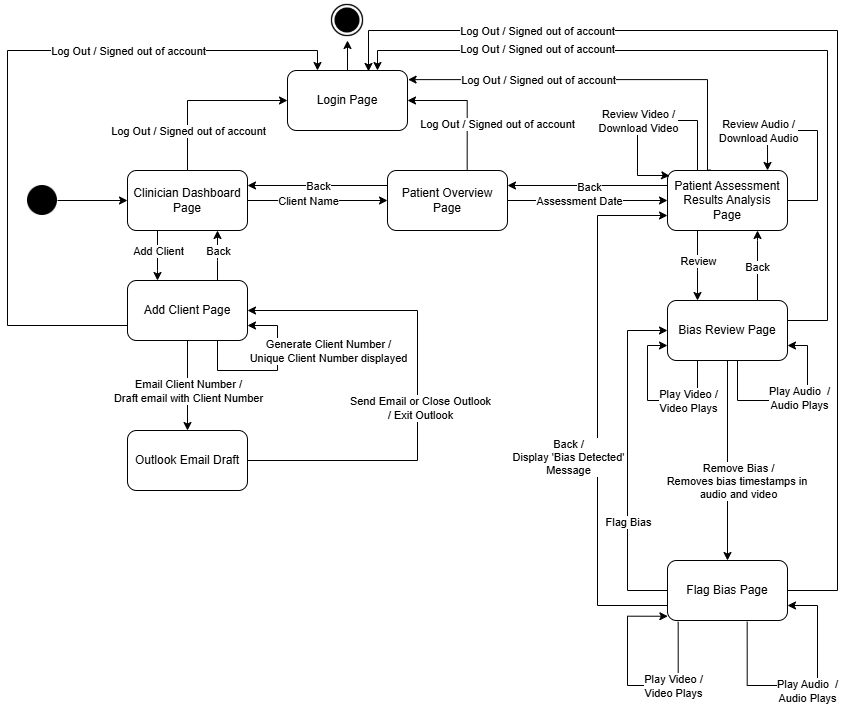

The diagram above was exported from draw.io. Its source (the exported page's mxGraphModel, read from the mxfile embedded in the PNG):
<mxGraphModel dx="1666" dy="749" grid="1" gridSize="10" guides="1" tooltips="1" connect="1" arrows="1" fold="1" page="1" pageScale="1" pageWidth="850" pageHeight="1100" math="0" shadow="0">
  <root>
    <mxCell id="0" />
    <mxCell id="1" parent="0" />
    <mxCell id="melAfxIxYtHawFNCc2qz-13" value="" style="edgeStyle=orthogonalEdgeStyle;rounded=0;orthogonalLoop=1;jettySize=auto;html=1;entryX=0.25;entryY=0;entryDx=0;entryDy=0;" edge="1" parent="1" source="melAfxIxYtHawFNCc2qz-1" target="melAfxIxYtHawFNCc2qz-6">
      <mxGeometry relative="1" as="geometry">
        <Array as="points">
          <mxPoint x="160" y="280" />
          <mxPoint x="160" y="280" />
        </Array>
      </mxGeometry>
    </mxCell>
    <mxCell id="melAfxIxYtHawFNCc2qz-14" value="Add Client" style="edgeLabel;html=1;align=center;verticalAlign=middle;resizable=0;points=[];" vertex="1" connectable="0" parent="melAfxIxYtHawFNCc2qz-13">
      <mxGeometry x="-0.1657" y="-2" relative="1" as="geometry">
        <mxPoint x="2" y="-1" as="offset" />
      </mxGeometry>
    </mxCell>
    <mxCell id="melAfxIxYtHawFNCc2qz-18" style="edgeStyle=orthogonalEdgeStyle;rounded=0;orthogonalLoop=1;jettySize=auto;html=1;exitX=0.5;exitY=0;exitDx=0;exitDy=0;entryX=0;entryY=0.5;entryDx=0;entryDy=0;" edge="1" parent="1" source="melAfxIxYtHawFNCc2qz-1" target="melAfxIxYtHawFNCc2qz-17">
      <mxGeometry relative="1" as="geometry" />
    </mxCell>
    <mxCell id="melAfxIxYtHawFNCc2qz-19" value="Log Out / Signed out of account" style="edgeLabel;html=1;align=center;verticalAlign=middle;resizable=0;points=[];" vertex="1" connectable="0" parent="melAfxIxYtHawFNCc2qz-18">
      <mxGeometry x="0.04" y="-1" relative="1" as="geometry">
        <mxPoint x="-18" y="29" as="offset" />
      </mxGeometry>
    </mxCell>
    <mxCell id="melAfxIxYtHawFNCc2qz-28" style="edgeStyle=orthogonalEdgeStyle;rounded=0;orthogonalLoop=1;jettySize=auto;html=1;exitX=1;exitY=0.5;exitDx=0;exitDy=0;entryX=0;entryY=0.5;entryDx=0;entryDy=0;" edge="1" parent="1" source="melAfxIxYtHawFNCc2qz-1" target="melAfxIxYtHawFNCc2qz-7">
      <mxGeometry relative="1" as="geometry" />
    </mxCell>
    <mxCell id="melAfxIxYtHawFNCc2qz-29" value="Client Name" style="edgeLabel;html=1;align=center;verticalAlign=middle;resizable=0;points=[];" vertex="1" connectable="0" parent="melAfxIxYtHawFNCc2qz-28">
      <mxGeometry x="0.1257" relative="1" as="geometry">
        <mxPoint x="-19" as="offset" />
      </mxGeometry>
    </mxCell>
    <mxCell id="melAfxIxYtHawFNCc2qz-1" value="Clinician Dashboard Page" style="rounded=1;whiteSpace=wrap;html=1;" vertex="1" parent="1">
      <mxGeometry x="130" y="180" width="120" height="60" as="geometry" />
    </mxCell>
    <mxCell id="melAfxIxYtHawFNCc2qz-5" value="" style="edgeStyle=orthogonalEdgeStyle;rounded=0;orthogonalLoop=1;jettySize=auto;html=1;" edge="1" parent="1" source="melAfxIxYtHawFNCc2qz-3" target="melAfxIxYtHawFNCc2qz-1">
      <mxGeometry relative="1" as="geometry" />
    </mxCell>
    <mxCell id="melAfxIxYtHawFNCc2qz-3" value="" style="shape=image;html=1;verticalAlign=top;verticalLabelPosition=bottom;labelBackgroundColor=#ffffff;imageAspect=0;aspect=fixed;image=https://cdn4.iconfinder.com/data/icons/essential-app-2/16/record-round-circle-dot-128.png" vertex="1" parent="1">
      <mxGeometry x="30" y="195" width="30" height="30" as="geometry" />
    </mxCell>
    <mxCell id="melAfxIxYtHawFNCc2qz-15" style="edgeStyle=orthogonalEdgeStyle;rounded=0;orthogonalLoop=1;jettySize=auto;html=1;entryX=0.75;entryY=1;entryDx=0;entryDy=0;exitX=0.75;exitY=0;exitDx=0;exitDy=0;" edge="1" parent="1" source="melAfxIxYtHawFNCc2qz-6" target="melAfxIxYtHawFNCc2qz-1">
      <mxGeometry relative="1" as="geometry">
        <mxPoint x="320" y="210" as="targetPoint" />
        <mxPoint x="270" y="310" as="sourcePoint" />
        <Array as="points">
          <mxPoint x="220" y="270" />
          <mxPoint x="220" y="270" />
        </Array>
      </mxGeometry>
    </mxCell>
    <mxCell id="melAfxIxYtHawFNCc2qz-16" value="Back" style="edgeLabel;html=1;align=center;verticalAlign=middle;resizable=0;points=[];" vertex="1" connectable="0" parent="melAfxIxYtHawFNCc2qz-15">
      <mxGeometry x="0.389" y="1" relative="1" as="geometry">
        <mxPoint x="1" y="5" as="offset" />
      </mxGeometry>
    </mxCell>
    <mxCell id="melAfxIxYtHawFNCc2qz-21" style="edgeStyle=orthogonalEdgeStyle;rounded=0;orthogonalLoop=1;jettySize=auto;html=1;entryX=0.5;entryY=0;entryDx=0;entryDy=0;" edge="1" parent="1" source="melAfxIxYtHawFNCc2qz-6" target="melAfxIxYtHawFNCc2qz-20">
      <mxGeometry relative="1" as="geometry" />
    </mxCell>
    <mxCell id="melAfxIxYtHawFNCc2qz-22" value="Email Client Number / &lt;br&gt;Draft email with Client Number" style="edgeLabel;html=1;align=center;verticalAlign=middle;resizable=0;points=[];" vertex="1" connectable="0" parent="melAfxIxYtHawFNCc2qz-21">
      <mxGeometry x="0.2229" y="-1" relative="1" as="geometry">
        <mxPoint x="1" y="-5" as="offset" />
      </mxGeometry>
    </mxCell>
    <mxCell id="melAfxIxYtHawFNCc2qz-25" style="edgeStyle=orthogonalEdgeStyle;rounded=0;orthogonalLoop=1;jettySize=auto;html=1;entryX=0.25;entryY=0;entryDx=0;entryDy=0;exitX=0;exitY=0.75;exitDx=0;exitDy=0;" edge="1" parent="1" source="melAfxIxYtHawFNCc2qz-6" target="melAfxIxYtHawFNCc2qz-17">
      <mxGeometry relative="1" as="geometry">
        <Array as="points">
          <mxPoint x="10" y="335" />
          <mxPoint x="10" y="60" />
          <mxPoint x="320" y="60" />
        </Array>
      </mxGeometry>
    </mxCell>
    <mxCell id="melAfxIxYtHawFNCc2qz-27" value="Log Out / Signed out of account" style="edgeLabel;html=1;align=center;verticalAlign=middle;resizable=0;points=[];" vertex="1" connectable="0" parent="melAfxIxYtHawFNCc2qz-25">
      <mxGeometry x="-0.5551" relative="1" as="geometry">
        <mxPoint x="120" y="-234" as="offset" />
      </mxGeometry>
    </mxCell>
    <mxCell id="melAfxIxYtHawFNCc2qz-6" value="Add Client Page" style="rounded=1;whiteSpace=wrap;html=1;" vertex="1" parent="1">
      <mxGeometry x="130" y="290" width="120" height="60" as="geometry" />
    </mxCell>
    <mxCell id="melAfxIxYtHawFNCc2qz-30" style="edgeStyle=orthogonalEdgeStyle;rounded=0;orthogonalLoop=1;jettySize=auto;html=1;exitX=0;exitY=0.25;exitDx=0;exitDy=0;entryX=1;entryY=0.25;entryDx=0;entryDy=0;" edge="1" parent="1" source="melAfxIxYtHawFNCc2qz-7" target="melAfxIxYtHawFNCc2qz-1">
      <mxGeometry relative="1" as="geometry" />
    </mxCell>
    <mxCell id="melAfxIxYtHawFNCc2qz-31" value="Back" style="edgeLabel;html=1;align=center;verticalAlign=middle;resizable=0;points=[];" vertex="1" connectable="0" parent="melAfxIxYtHawFNCc2qz-30">
      <mxGeometry x="-0.2554" y="-1" relative="1" as="geometry">
        <mxPoint x="-18" y="1" as="offset" />
      </mxGeometry>
    </mxCell>
    <mxCell id="melAfxIxYtHawFNCc2qz-34" style="edgeStyle=orthogonalEdgeStyle;rounded=0;orthogonalLoop=1;jettySize=auto;html=1;exitX=0.664;exitY=0.027;exitDx=0;exitDy=0;entryX=1;entryY=0.5;entryDx=0;entryDy=0;exitPerimeter=0;" edge="1" parent="1" source="melAfxIxYtHawFNCc2qz-7" target="melAfxIxYtHawFNCc2qz-17">
      <mxGeometry relative="1" as="geometry">
        <Array as="points">
          <mxPoint x="470" y="110" />
        </Array>
      </mxGeometry>
    </mxCell>
    <mxCell id="melAfxIxYtHawFNCc2qz-35" value="Log Out / Signed out of account" style="edgeLabel;html=1;align=center;verticalAlign=middle;resizable=0;points=[];" vertex="1" connectable="0" parent="melAfxIxYtHawFNCc2qz-34">
      <mxGeometry x="-0.5429" y="-1" relative="1" as="geometry">
        <mxPoint x="29" y="-18" as="offset" />
      </mxGeometry>
    </mxCell>
    <mxCell id="melAfxIxYtHawFNCc2qz-36" style="edgeStyle=orthogonalEdgeStyle;rounded=0;orthogonalLoop=1;jettySize=auto;html=1;exitX=1;exitY=0.5;exitDx=0;exitDy=0;" edge="1" parent="1" source="melAfxIxYtHawFNCc2qz-7" target="melAfxIxYtHawFNCc2qz-9">
      <mxGeometry relative="1" as="geometry" />
    </mxCell>
    <mxCell id="melAfxIxYtHawFNCc2qz-37" value="Assessment Date" style="edgeLabel;html=1;align=center;verticalAlign=middle;resizable=0;points=[];" vertex="1" connectable="0" parent="melAfxIxYtHawFNCc2qz-36">
      <mxGeometry x="-0.3" relative="1" as="geometry">
        <mxPoint x="15" as="offset" />
      </mxGeometry>
    </mxCell>
    <mxCell id="melAfxIxYtHawFNCc2qz-7" value="Patient Overview Page" style="rounded=1;whiteSpace=wrap;html=1;" vertex="1" parent="1">
      <mxGeometry x="390" y="180" width="120" height="60" as="geometry" />
    </mxCell>
    <mxCell id="melAfxIxYtHawFNCc2qz-60" value="" style="edgeStyle=orthogonalEdgeStyle;rounded=0;orthogonalLoop=1;jettySize=auto;html=1;" edge="1" parent="1" source="melAfxIxYtHawFNCc2qz-9" target="melAfxIxYtHawFNCc2qz-10">
      <mxGeometry relative="1" as="geometry">
        <Array as="points">
          <mxPoint x="700" y="280" />
          <mxPoint x="700" y="280" />
        </Array>
      </mxGeometry>
    </mxCell>
    <mxCell id="melAfxIxYtHawFNCc2qz-61" value="Review" style="edgeLabel;html=1;align=center;verticalAlign=middle;resizable=0;points=[];" vertex="1" connectable="0" parent="melAfxIxYtHawFNCc2qz-60">
      <mxGeometry x="-0.1064" y="1" relative="1" as="geometry">
        <mxPoint x="-1" y="-1" as="offset" />
      </mxGeometry>
    </mxCell>
    <mxCell id="melAfxIxYtHawFNCc2qz-9" value="Patient Assessment Results Analysis Page" style="rounded=1;whiteSpace=wrap;html=1;" vertex="1" parent="1">
      <mxGeometry x="670" y="180" width="120" height="60" as="geometry" />
    </mxCell>
    <mxCell id="melAfxIxYtHawFNCc2qz-50" style="edgeStyle=orthogonalEdgeStyle;rounded=0;orthogonalLoop=1;jettySize=auto;html=1;entryX=0.75;entryY=0;entryDx=0;entryDy=0;exitX=1;exitY=0.5;exitDx=0;exitDy=0;" edge="1" parent="1" source="melAfxIxYtHawFNCc2qz-10" target="melAfxIxYtHawFNCc2qz-17">
      <mxGeometry relative="1" as="geometry">
        <Array as="points">
          <mxPoint x="830" y="330" />
          <mxPoint x="830" y="60" />
          <mxPoint x="380" y="60" />
        </Array>
      </mxGeometry>
    </mxCell>
    <mxCell id="melAfxIxYtHawFNCc2qz-51" value="Log Out / Signed out of account" style="edgeLabel;html=1;align=center;verticalAlign=middle;resizable=0;points=[];" vertex="1" connectable="0" parent="melAfxIxYtHawFNCc2qz-50">
      <mxGeometry x="0.5479" y="-2" relative="1" as="geometry">
        <mxPoint as="offset" />
      </mxGeometry>
    </mxCell>
    <mxCell id="melAfxIxYtHawFNCc2qz-52" style="edgeStyle=orthogonalEdgeStyle;rounded=0;orthogonalLoop=1;jettySize=auto;html=1;entryX=0.75;entryY=1;entryDx=0;entryDy=0;exitX=0.75;exitY=0;exitDx=0;exitDy=0;" edge="1" parent="1" source="melAfxIxYtHawFNCc2qz-10" target="melAfxIxYtHawFNCc2qz-9">
      <mxGeometry relative="1" as="geometry">
        <mxPoint x="650" y="230" as="targetPoint" />
        <Array as="points">
          <mxPoint x="760" y="250" />
          <mxPoint x="760" y="250" />
        </Array>
      </mxGeometry>
    </mxCell>
    <mxCell id="melAfxIxYtHawFNCc2qz-53" value="Back" style="edgeLabel;html=1;align=center;verticalAlign=middle;resizable=0;points=[];" vertex="1" connectable="0" parent="melAfxIxYtHawFNCc2qz-52">
      <mxGeometry x="-0.019" y="1" relative="1" as="geometry">
        <mxPoint as="offset" />
      </mxGeometry>
    </mxCell>
    <mxCell id="melAfxIxYtHawFNCc2qz-64" style="edgeStyle=orthogonalEdgeStyle;rounded=0;orthogonalLoop=1;jettySize=auto;html=1;entryX=0.5;entryY=0;entryDx=0;entryDy=0;" edge="1" parent="1" source="melAfxIxYtHawFNCc2qz-10" target="melAfxIxYtHawFNCc2qz-11">
      <mxGeometry relative="1" as="geometry" />
    </mxCell>
    <mxCell id="melAfxIxYtHawFNCc2qz-65" value="Remove Bias /&lt;br&gt;Removes bias timestamps in&amp;nbsp;&lt;br&gt;audio and video" style="edgeLabel;html=1;align=center;verticalAlign=middle;resizable=0;points=[];" vertex="1" connectable="0" parent="melAfxIxYtHawFNCc2qz-64">
      <mxGeometry x="-0.2345" y="2" relative="1" as="geometry">
        <mxPoint x="8" y="43" as="offset" />
      </mxGeometry>
    </mxCell>
    <mxCell id="melAfxIxYtHawFNCc2qz-10" value="Bias Review Page" style="rounded=1;whiteSpace=wrap;html=1;" vertex="1" parent="1">
      <mxGeometry x="670" y="310" width="120" height="60" as="geometry" />
    </mxCell>
    <mxCell id="melAfxIxYtHawFNCc2qz-66" style="edgeStyle=orthogonalEdgeStyle;rounded=0;orthogonalLoop=1;jettySize=auto;html=1;entryX=0;entryY=0.5;entryDx=0;entryDy=0;" edge="1" parent="1" source="melAfxIxYtHawFNCc2qz-11" target="melAfxIxYtHawFNCc2qz-10">
      <mxGeometry relative="1" as="geometry">
        <Array as="points">
          <mxPoint x="630" y="600" />
          <mxPoint x="630" y="340" />
        </Array>
      </mxGeometry>
    </mxCell>
    <mxCell id="melAfxIxYtHawFNCc2qz-67" value="Flag Bias" style="edgeLabel;html=1;align=center;verticalAlign=middle;resizable=0;points=[];" vertex="1" connectable="0" parent="melAfxIxYtHawFNCc2qz-66">
      <mxGeometry x="-0.204" y="-2" relative="1" as="geometry">
        <mxPoint x="-2" y="26" as="offset" />
      </mxGeometry>
    </mxCell>
    <mxCell id="melAfxIxYtHawFNCc2qz-68" style="edgeStyle=orthogonalEdgeStyle;rounded=0;orthogonalLoop=1;jettySize=auto;html=1;exitX=0;exitY=0.75;exitDx=0;exitDy=0;entryX=0;entryY=0.75;entryDx=0;entryDy=0;" edge="1" parent="1" source="melAfxIxYtHawFNCc2qz-11" target="melAfxIxYtHawFNCc2qz-9">
      <mxGeometry relative="1" as="geometry">
        <Array as="points">
          <mxPoint x="600" y="615" />
          <mxPoint x="600" y="225" />
        </Array>
      </mxGeometry>
    </mxCell>
    <mxCell id="melAfxIxYtHawFNCc2qz-69" value="Back / &lt;br&gt;Display 'Bias Detected' &lt;br&gt;Message" style="edgeLabel;html=1;align=center;verticalAlign=middle;resizable=0;points=[];" vertex="1" connectable="0" parent="melAfxIxYtHawFNCc2qz-68">
      <mxGeometry x="-0.0748" relative="1" as="geometry">
        <mxPoint x="-30" y="26" as="offset" />
      </mxGeometry>
    </mxCell>
    <mxCell id="melAfxIxYtHawFNCc2qz-11" value="Flag Bias Page" style="rounded=1;whiteSpace=wrap;html=1;" vertex="1" parent="1">
      <mxGeometry x="670" y="570" width="120" height="60" as="geometry" />
    </mxCell>
    <mxCell id="melAfxIxYtHawFNCc2qz-33" style="edgeStyle=orthogonalEdgeStyle;rounded=0;orthogonalLoop=1;jettySize=auto;html=1;entryX=0.5;entryY=1;entryDx=0;entryDy=0;" edge="1" parent="1" source="melAfxIxYtHawFNCc2qz-17" target="melAfxIxYtHawFNCc2qz-32">
      <mxGeometry relative="1" as="geometry" />
    </mxCell>
    <mxCell id="melAfxIxYtHawFNCc2qz-17" value="Login Page" style="rounded=1;whiteSpace=wrap;html=1;" vertex="1" parent="1">
      <mxGeometry x="290" y="80" width="120" height="60" as="geometry" />
    </mxCell>
    <mxCell id="melAfxIxYtHawFNCc2qz-72" style="edgeStyle=orthogonalEdgeStyle;rounded=0;orthogonalLoop=1;jettySize=auto;html=1;exitX=1;exitY=0.5;exitDx=0;exitDy=0;entryX=1;entryY=0.5;entryDx=0;entryDy=0;" edge="1" parent="1" source="melAfxIxYtHawFNCc2qz-20" target="melAfxIxYtHawFNCc2qz-6">
      <mxGeometry relative="1" as="geometry">
        <Array as="points">
          <mxPoint x="420" y="470" />
          <mxPoint x="420" y="320" />
        </Array>
      </mxGeometry>
    </mxCell>
    <mxCell id="melAfxIxYtHawFNCc2qz-73" value="Send Email or Close Outlook &lt;br&gt;/ Exit Outlook" style="edgeLabel;html=1;align=center;verticalAlign=middle;resizable=0;points=[];" vertex="1" connectable="0" parent="melAfxIxYtHawFNCc2qz-72">
      <mxGeometry x="-0.0891" y="-2" relative="1" as="geometry">
        <mxPoint as="offset" />
      </mxGeometry>
    </mxCell>
    <mxCell id="melAfxIxYtHawFNCc2qz-20" value="Outlook Email Draft" style="rounded=1;whiteSpace=wrap;html=1;" vertex="1" parent="1">
      <mxGeometry x="130" y="440" width="120" height="60" as="geometry" />
    </mxCell>
    <mxCell id="melAfxIxYtHawFNCc2qz-32" value="" style="shape=image;html=1;verticalAlign=top;verticalLabelPosition=bottom;labelBackgroundColor=#ffffff;imageAspect=0;aspect=fixed;image=https://cdn4.iconfinder.com/data/icons/ionicons/512/icon-ios7-circle-filled-128.png" vertex="1" parent="1">
      <mxGeometry x="330" y="10" width="40" height="40" as="geometry" />
    </mxCell>
    <mxCell id="melAfxIxYtHawFNCc2qz-38" style="edgeStyle=orthogonalEdgeStyle;rounded=0;orthogonalLoop=1;jettySize=auto;html=1;entryX=1.005;entryY=0.152;entryDx=0;entryDy=0;entryPerimeter=0;exitX=0.359;exitY=-0.007;exitDx=0;exitDy=0;exitPerimeter=0;" edge="1" parent="1" source="melAfxIxYtHawFNCc2qz-9" target="melAfxIxYtHawFNCc2qz-17">
      <mxGeometry relative="1" as="geometry">
        <Array as="points">
          <mxPoint x="710" y="180" />
          <mxPoint x="710" y="89" />
        </Array>
      </mxGeometry>
    </mxCell>
    <mxCell id="melAfxIxYtHawFNCc2qz-39" value="Log Out / Signed out of account" style="edgeLabel;html=1;align=center;verticalAlign=middle;resizable=0;points=[];" vertex="1" connectable="0" parent="melAfxIxYtHawFNCc2qz-38">
      <mxGeometry x="-0.7663" relative="1" as="geometry">
        <mxPoint x="-170" y="-47" as="offset" />
      </mxGeometry>
    </mxCell>
    <mxCell id="melAfxIxYtHawFNCc2qz-40" style="edgeStyle=orthogonalEdgeStyle;rounded=0;orthogonalLoop=1;jettySize=auto;html=1;exitX=0;exitY=0.25;exitDx=0;exitDy=0;entryX=1;entryY=0.25;entryDx=0;entryDy=0;" edge="1" parent="1" source="melAfxIxYtHawFNCc2qz-9" target="melAfxIxYtHawFNCc2qz-7">
      <mxGeometry relative="1" as="geometry">
        <Array as="points">
          <mxPoint x="590" y="195" />
          <mxPoint x="590" y="195" />
        </Array>
      </mxGeometry>
    </mxCell>
    <mxCell id="melAfxIxYtHawFNCc2qz-41" value="Back" style="edgeLabel;html=1;align=center;verticalAlign=middle;resizable=0;points=[];" vertex="1" connectable="0" parent="melAfxIxYtHawFNCc2qz-40">
      <mxGeometry x="0.2327" y="1" relative="1" as="geometry">
        <mxPoint x="20" as="offset" />
      </mxGeometry>
    </mxCell>
    <mxCell id="melAfxIxYtHawFNCc2qz-54" style="edgeStyle=orthogonalEdgeStyle;rounded=0;orthogonalLoop=1;jettySize=auto;html=1;exitX=0.75;exitY=1;exitDx=0;exitDy=0;entryX=1;entryY=0.75;entryDx=0;entryDy=0;" edge="1" parent="1" source="melAfxIxYtHawFNCc2qz-6" target="melAfxIxYtHawFNCc2qz-6">
      <mxGeometry relative="1" as="geometry">
        <Array as="points">
          <mxPoint x="220" y="380" />
          <mxPoint x="280" y="380" />
          <mxPoint x="280" y="335" />
        </Array>
      </mxGeometry>
    </mxCell>
    <mxCell id="melAfxIxYtHawFNCc2qz-55" value="Generate Client Number / &lt;br&gt;Unique Client Number displayed" style="edgeLabel;html=1;align=center;verticalAlign=middle;resizable=0;points=[];" vertex="1" connectable="0" parent="melAfxIxYtHawFNCc2qz-54">
      <mxGeometry x="-0.2681" y="-1" relative="1" as="geometry">
        <mxPoint x="80" y="-21" as="offset" />
      </mxGeometry>
    </mxCell>
    <mxCell id="melAfxIxYtHawFNCc2qz-58" style="edgeStyle=orthogonalEdgeStyle;rounded=0;orthogonalLoop=1;jettySize=auto;html=1;exitX=1;exitY=0.5;exitDx=0;exitDy=0;entryX=0.75;entryY=0;entryDx=0;entryDy=0;" edge="1" parent="1" source="melAfxIxYtHawFNCc2qz-9">
      <mxGeometry relative="1" as="geometry">
        <mxPoint x="800.0299999999997" y="209.9700000000001" as="sourcePoint" />
        <mxPoint x="770.0299999999997" y="179.97" as="targetPoint" />
        <Array as="points">
          <mxPoint x="820" y="210" />
          <mxPoint x="820" y="140" />
          <mxPoint x="770" y="140" />
        </Array>
      </mxGeometry>
    </mxCell>
    <mxCell id="melAfxIxYtHawFNCc2qz-59" value="Review Audio /&lt;br&gt;Download Audio" style="edgeLabel;html=1;align=center;verticalAlign=middle;resizable=0;points=[];" vertex="1" connectable="0" parent="melAfxIxYtHawFNCc2qz-58">
      <mxGeometry x="0.2557" relative="1" as="geometry">
        <mxPoint x="-41" as="offset" />
      </mxGeometry>
    </mxCell>
    <mxCell id="melAfxIxYtHawFNCc2qz-62" style="edgeStyle=orthogonalEdgeStyle;rounded=0;orthogonalLoop=1;jettySize=auto;html=1;exitX=0.25;exitY=0;exitDx=0;exitDy=0;entryX=0.018;entryY=0.09;entryDx=0;entryDy=0;entryPerimeter=0;" edge="1" parent="1" target="melAfxIxYtHawFNCc2qz-9">
      <mxGeometry relative="1" as="geometry">
        <mxPoint x="700" y="180" as="sourcePoint" />
        <mxPoint x="670" y="180" as="targetPoint" />
        <Array as="points">
          <mxPoint x="700" y="130" />
          <mxPoint x="640" y="130" />
          <mxPoint x="640" y="185" />
          <mxPoint x="667" y="185" />
        </Array>
      </mxGeometry>
    </mxCell>
    <mxCell id="melAfxIxYtHawFNCc2qz-63" value="Review Video /&lt;br&gt;Download Video" style="edgeLabel;html=1;align=center;verticalAlign=middle;resizable=0;points=[];" vertex="1" connectable="0" parent="melAfxIxYtHawFNCc2qz-62">
      <mxGeometry x="0.2206" y="1" relative="1" as="geometry">
        <mxPoint x="-1" y="-10" as="offset" />
      </mxGeometry>
    </mxCell>
    <mxCell id="melAfxIxYtHawFNCc2qz-70" style="edgeStyle=orthogonalEdgeStyle;rounded=0;orthogonalLoop=1;jettySize=auto;html=1;exitX=1;exitY=0.5;exitDx=0;exitDy=0;entryX=0.675;entryY=0.016;entryDx=0;entryDy=0;entryPerimeter=0;" edge="1" parent="1" source="melAfxIxYtHawFNCc2qz-11" target="melAfxIxYtHawFNCc2qz-17">
      <mxGeometry relative="1" as="geometry">
        <Array as="points">
          <mxPoint x="840" y="600" />
          <mxPoint x="840" y="40" />
          <mxPoint x="371" y="40" />
        </Array>
      </mxGeometry>
    </mxCell>
    <mxCell id="melAfxIxYtHawFNCc2qz-71" value="Log Out / Signed out of account" style="edgeLabel;html=1;align=center;verticalAlign=middle;resizable=0;points=[];" vertex="1" connectable="0" parent="1">
      <mxGeometry x="539.9966109726892" y="40.004482758620696" as="geometry" />
    </mxCell>
    <mxCell id="melAfxIxYtHawFNCc2qz-75" style="edgeStyle=orthogonalEdgeStyle;rounded=0;orthogonalLoop=1;jettySize=auto;html=1;entryX=1;entryY=0.75;entryDx=0;entryDy=0;" edge="1" parent="1" source="melAfxIxYtHawFNCc2qz-10" target="melAfxIxYtHawFNCc2qz-10">
      <mxGeometry relative="1" as="geometry">
        <Array as="points">
          <mxPoint x="740" y="410" />
          <mxPoint x="810" y="410" />
          <mxPoint x="810" y="355" />
        </Array>
      </mxGeometry>
    </mxCell>
    <mxCell id="melAfxIxYtHawFNCc2qz-76" value="Play Audio&amp;nbsp; /&lt;br&gt;Audio Plays" style="edgeLabel;html=1;align=center;verticalAlign=middle;resizable=0;points=[];" vertex="1" connectable="0" parent="melAfxIxYtHawFNCc2qz-75">
      <mxGeometry x="-0.0505" y="3" relative="1" as="geometry">
        <mxPoint x="13" as="offset" />
      </mxGeometry>
    </mxCell>
    <mxCell id="melAfxIxYtHawFNCc2qz-77" style="edgeStyle=orthogonalEdgeStyle;rounded=0;orthogonalLoop=1;jettySize=auto;html=1;exitX=0.25;exitY=1;exitDx=0;exitDy=0;entryX=0;entryY=0.75;entryDx=0;entryDy=0;" edge="1" parent="1" source="melAfxIxYtHawFNCc2qz-10" target="melAfxIxYtHawFNCc2qz-10">
      <mxGeometry relative="1" as="geometry">
        <Array as="points">
          <mxPoint x="700" y="410" />
          <mxPoint x="650" y="410" />
          <mxPoint x="650" y="355" />
        </Array>
      </mxGeometry>
    </mxCell>
    <mxCell id="melAfxIxYtHawFNCc2qz-78" value="Play Video /&lt;br&gt;Video Plays" style="edgeLabel;html=1;align=center;verticalAlign=middle;resizable=0;points=[];" vertex="1" connectable="0" parent="melAfxIxYtHawFNCc2qz-77">
      <mxGeometry x="-0.3598" relative="1" as="geometry">
        <mxPoint x="3" as="offset" />
      </mxGeometry>
    </mxCell>
    <mxCell id="melAfxIxYtHawFNCc2qz-79" style="edgeStyle=orthogonalEdgeStyle;rounded=0;orthogonalLoop=1;jettySize=auto;html=1;exitX=0.089;exitY=1.021;exitDx=0;exitDy=0;entryX=0.003;entryY=0.929;entryDx=0;entryDy=0;exitPerimeter=0;entryPerimeter=0;" edge="1" parent="1" source="melAfxIxYtHawFNCc2qz-11" target="melAfxIxYtHawFNCc2qz-11">
      <mxGeometry relative="1" as="geometry">
        <mxPoint x="680.03" y="655" as="sourcePoint" />
        <mxPoint x="650.03" y="640" as="targetPoint" />
        <Array as="points">
          <mxPoint x="681" y="695" />
          <mxPoint x="630" y="695" />
          <mxPoint x="630" y="626" />
        </Array>
      </mxGeometry>
    </mxCell>
    <mxCell id="melAfxIxYtHawFNCc2qz-80" value="Play Video /&lt;br&gt;Video Plays" style="edgeLabel;html=1;align=center;verticalAlign=middle;resizable=0;points=[];" vertex="1" connectable="0" parent="melAfxIxYtHawFNCc2qz-79">
      <mxGeometry x="-0.3598" relative="1" as="geometry">
        <mxPoint x="3" as="offset" />
      </mxGeometry>
    </mxCell>
    <mxCell id="melAfxIxYtHawFNCc2qz-81" style="edgeStyle=orthogonalEdgeStyle;rounded=0;orthogonalLoop=1;jettySize=auto;html=1;entryX=1;entryY=0.75;entryDx=0;entryDy=0;exitX=0.664;exitY=1.021;exitDx=0;exitDy=0;exitPerimeter=0;" edge="1" parent="1" source="melAfxIxYtHawFNCc2qz-11" target="melAfxIxYtHawFNCc2qz-11">
      <mxGeometry relative="1" as="geometry">
        <mxPoint x="750" y="655" as="sourcePoint" />
        <mxPoint x="800" y="640" as="targetPoint" />
        <Array as="points">
          <mxPoint x="750" y="695" />
          <mxPoint x="820" y="695" />
          <mxPoint x="820" y="615" />
        </Array>
      </mxGeometry>
    </mxCell>
    <mxCell id="melAfxIxYtHawFNCc2qz-82" value="Play Audio&amp;nbsp; /&lt;br&gt;Audio Plays" style="edgeLabel;html=1;align=center;verticalAlign=middle;resizable=0;points=[];" vertex="1" connectable="0" parent="melAfxIxYtHawFNCc2qz-81">
      <mxGeometry x="-0.0505" y="3" relative="1" as="geometry">
        <mxPoint x="8" y="8" as="offset" />
      </mxGeometry>
    </mxCell>
  </root>
</mxGraphModel>